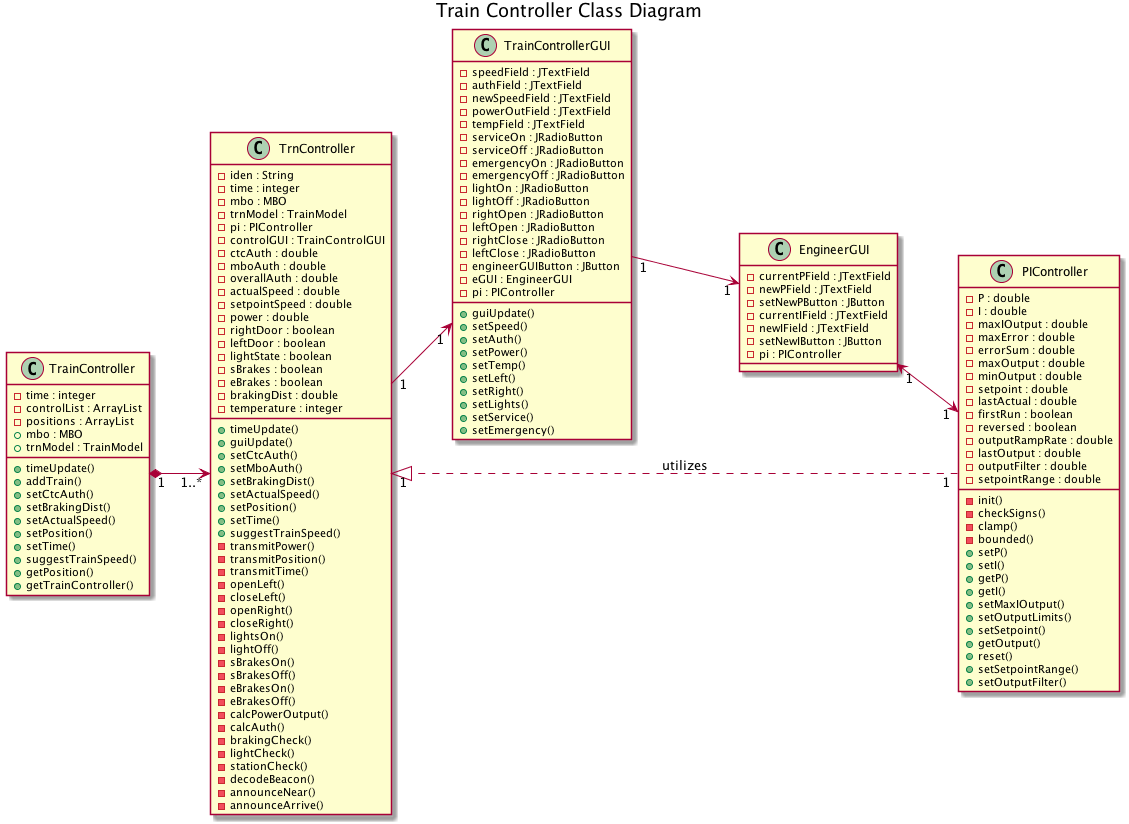

The diagram above was rendered by PlantUML. Its source (embedded in the PNG):
@startuml

title Train Controller Class Diagram

class TrainController {
	-time : integer
	-controlList : ArrayList
	-positions : ArrayList
	+mbo : MBO
	+trnModel : TrainModel
	+timeUpdate()
	+addTrain()
	+setCtcAuth()
	+setBrakingDist()
	+setActualSpeed()
	+setPosition()
	+setTime()
	+suggestTrainSpeed()
	+getPosition()
	+getTrainController()
}

class TrnController {
	-iden : String
	-time : integer
	-mbo : MBO
	-trnModel : TrainModel
	-pi : PIController
	-controlGUI : TrainControlGUI
	-ctcAuth : double
	-mboAuth : double
	-overallAuth : double
	-actualSpeed : double
	-setpointSpeed : double
	-power : double
	-rightDoor : boolean
	-leftDoor : boolean
	-lightState : boolean
	-sBrakes : boolean
	-eBrakes : boolean
	-brakingDist : double
	-temperature : integer
	+timeUpdate()
	+guiUpdate()
	+setCtcAuth()
	+setMboAuth()
	+setBrakingDist()
	+setActualSpeed()
	+setPosition()
	+setTime()
	+suggestTrainSpeed()
	-transmitPower()
	-transmitPosition()
	-transmitTime()
	-openLeft()
	-closeLeft()
	-openRight()
	-closeRight()
	-lightsOn()
	-lightOff()
	-sBrakesOn()
	-sBrakesOff()
	-eBrakesOn()
	-eBrakesOff()
	-calcPowerOutput()
	-calcAuth()
	-brakingCheck()
	-lightCheck()
	-stationCheck()
	-decodeBeacon()
	-announceNear()
	-announceArrive()
}

class TrainControllerGUI {
	-speedField : JTextField
	-authField : JTextField
	-newSpeedField : JTextField
	-powerOutField : JTextField
	-tempField : JTextField
	-serviceOn : JRadioButton
	-serviceOff : JRadioButton
	-emergencyOn : JRadioButton
	-emergencyOff : JRadioButton
	-lightOn : JRadioButton
	-lightOff : JRadioButton
	-rightOpen : JRadioButton
	-leftOpen : JRadioButton
	-rightClose : JRadioButton
	-leftClose : JRadioButton
	-engineerGUIButton : JButton
	-eGUI : EngineerGUI
	-pi : PIController
	+guiUpdate()
	+setSpeed()
	+setAuth()
	+setPower()
	+setTemp()
	+setLeft()
	+setRight()
	+setLights()
	+setService()
	+setEmergency()
}

class EngineerGUI {
	-currentPField : JTextField
	-newPField : JTextField
	-setNewPButton : JButton
	-currentIField : JTextField
	-newIField : JTextField
	-setNewIButton : JButton
	-pi : PIController
}

class PIController {
	-P : double
	-I : double
	-maxIOutput : double
	-maxError : double
	-errorSum : double
	-maxOutput : double
	-minOutput : double
	-setpoint : double
	-lastActual : double
	-firstRun : boolean
	-reversed : boolean
	-outputRampRate : double
	-lastOutput : double
	-outputFilter : double
	-setpointRange : double
	-init()
	-checkSigns()
	-clamp()
	-bounded()
	+setP()
	+setI()
	+getP()
	+getI()
	+setMaxIOutput()
	+setOutputLimits()
	+setSetpoint()
	+getOutput()
	+reset()
	+setSetpointRange()
	+setOutputFilter()
}

left to right direction

TrainController "1" *--> "1..*" TrnController
TrnController "1" --> "1" TrainControllerGUI
TrainControllerGUI "1" --> "1" EngineerGUI
EngineerGUI "1" <--> "1" PIController
PIController "1" ..|> "1" TrnController : utilizes

@enduml